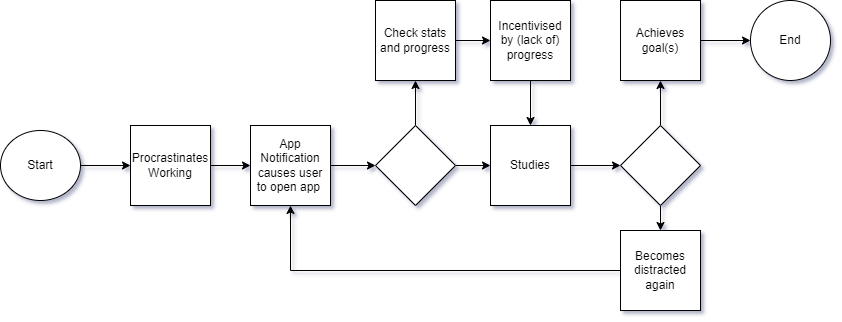

The diagram above was exported from draw.io. Its source (the exported page's mxGraphModel, read from the mxfile embedded in the PNG):
<mxGraphModel dx="1122" dy="604" grid="1" gridSize="10" guides="1" tooltips="1" connect="1" arrows="1" fold="1" page="1" pageScale="1" pageWidth="850" pageHeight="1100" background="#ffffff" math="0" shadow="1">
  <root>
    <mxCell id="0" />
    <mxCell id="1" parent="0" />
    <mxCell id="7-ozCGSxR9t4-TRtbX0B-12" value="" style="edgeStyle=orthogonalEdgeStyle;rounded=0;orthogonalLoop=1;jettySize=auto;html=1;" edge="1" parent="1" source="7-ozCGSxR9t4-TRtbX0B-1" target="7-ozCGSxR9t4-TRtbX0B-2">
      <mxGeometry relative="1" as="geometry" />
    </mxCell>
    <mxCell id="7-ozCGSxR9t4-TRtbX0B-1" value="Start" style="ellipse;whiteSpace=wrap;html=1;" vertex="1" parent="1">
      <mxGeometry x="10" y="240" width="80" height="70" as="geometry" />
    </mxCell>
    <mxCell id="7-ozCGSxR9t4-TRtbX0B-13" value="" style="edgeStyle=orthogonalEdgeStyle;rounded=0;orthogonalLoop=1;jettySize=auto;html=1;" edge="1" parent="1" source="7-ozCGSxR9t4-TRtbX0B-2" target="7-ozCGSxR9t4-TRtbX0B-3">
      <mxGeometry relative="1" as="geometry" />
    </mxCell>
    <mxCell id="7-ozCGSxR9t4-TRtbX0B-2" value="Procrastinates Working" style="whiteSpace=wrap;html=1;aspect=fixed;" vertex="1" parent="1">
      <mxGeometry x="140" y="235" width="80" height="80" as="geometry" />
    </mxCell>
    <mxCell id="7-ozCGSxR9t4-TRtbX0B-14" value="" style="edgeStyle=orthogonalEdgeStyle;rounded=0;orthogonalLoop=1;jettySize=auto;html=1;" edge="1" parent="1" source="7-ozCGSxR9t4-TRtbX0B-3" target="7-ozCGSxR9t4-TRtbX0B-5">
      <mxGeometry relative="1" as="geometry" />
    </mxCell>
    <mxCell id="7-ozCGSxR9t4-TRtbX0B-3" value="App Notification causes user to open app&amp;nbsp;" style="whiteSpace=wrap;html=1;aspect=fixed;" vertex="1" parent="1">
      <mxGeometry x="260" y="235" width="80" height="80" as="geometry" />
    </mxCell>
    <mxCell id="7-ozCGSxR9t4-TRtbX0B-15" value="" style="edgeStyle=orthogonalEdgeStyle;rounded=0;orthogonalLoop=1;jettySize=auto;html=1;" edge="1" parent="1" source="7-ozCGSxR9t4-TRtbX0B-5" target="7-ozCGSxR9t4-TRtbX0B-7">
      <mxGeometry relative="1" as="geometry" />
    </mxCell>
    <mxCell id="7-ozCGSxR9t4-TRtbX0B-16" value="" style="edgeStyle=orthogonalEdgeStyle;rounded=0;orthogonalLoop=1;jettySize=auto;html=1;" edge="1" parent="1" source="7-ozCGSxR9t4-TRtbX0B-5" target="7-ozCGSxR9t4-TRtbX0B-6">
      <mxGeometry relative="1" as="geometry" />
    </mxCell>
    <mxCell id="7-ozCGSxR9t4-TRtbX0B-5" value="" style="rhombus;whiteSpace=wrap;html=1;" vertex="1" parent="1">
      <mxGeometry x="385" y="235" width="80" height="80" as="geometry" />
    </mxCell>
    <mxCell id="7-ozCGSxR9t4-TRtbX0B-23" value="" style="edgeStyle=orthogonalEdgeStyle;rounded=0;orthogonalLoop=1;jettySize=auto;html=1;" edge="1" parent="1" source="7-ozCGSxR9t4-TRtbX0B-6" target="7-ozCGSxR9t4-TRtbX0B-19">
      <mxGeometry relative="1" as="geometry" />
    </mxCell>
    <mxCell id="7-ozCGSxR9t4-TRtbX0B-6" value="Studies" style="whiteSpace=wrap;html=1;aspect=fixed;" vertex="1" parent="1">
      <mxGeometry x="500" y="235" width="80" height="80" as="geometry" />
    </mxCell>
    <mxCell id="7-ozCGSxR9t4-TRtbX0B-17" value="" style="edgeStyle=orthogonalEdgeStyle;rounded=0;orthogonalLoop=1;jettySize=auto;html=1;" edge="1" parent="1" source="7-ozCGSxR9t4-TRtbX0B-7" target="7-ozCGSxR9t4-TRtbX0B-8">
      <mxGeometry relative="1" as="geometry" />
    </mxCell>
    <mxCell id="7-ozCGSxR9t4-TRtbX0B-7" value="Check stats and progress" style="whiteSpace=wrap;html=1;aspect=fixed;" vertex="1" parent="1">
      <mxGeometry x="385" y="110" width="80" height="80" as="geometry" />
    </mxCell>
    <mxCell id="7-ozCGSxR9t4-TRtbX0B-18" value="" style="edgeStyle=orthogonalEdgeStyle;rounded=0;orthogonalLoop=1;jettySize=auto;html=1;" edge="1" parent="1" source="7-ozCGSxR9t4-TRtbX0B-8" target="7-ozCGSxR9t4-TRtbX0B-6">
      <mxGeometry relative="1" as="geometry" />
    </mxCell>
    <mxCell id="7-ozCGSxR9t4-TRtbX0B-8" value="Incentivised by (lack of) progress" style="whiteSpace=wrap;html=1;aspect=fixed;" vertex="1" parent="1">
      <mxGeometry x="500" y="110" width="80" height="80" as="geometry" />
    </mxCell>
    <mxCell id="7-ozCGSxR9t4-TRtbX0B-27" style="edgeStyle=orthogonalEdgeStyle;rounded=0;orthogonalLoop=1;jettySize=auto;html=1;exitX=0;exitY=0.5;exitDx=0;exitDy=0;entryX=0.5;entryY=1;entryDx=0;entryDy=0;" edge="1" parent="1" source="7-ozCGSxR9t4-TRtbX0B-11" target="7-ozCGSxR9t4-TRtbX0B-3">
      <mxGeometry relative="1" as="geometry" />
    </mxCell>
    <mxCell id="7-ozCGSxR9t4-TRtbX0B-11" value="Becomes distracted again" style="whiteSpace=wrap;html=1;aspect=fixed;" vertex="1" parent="1">
      <mxGeometry x="630" y="340" width="80" height="80" as="geometry" />
    </mxCell>
    <mxCell id="7-ozCGSxR9t4-TRtbX0B-24" value="" style="edgeStyle=orthogonalEdgeStyle;rounded=0;orthogonalLoop=1;jettySize=auto;html=1;" edge="1" parent="1" source="7-ozCGSxR9t4-TRtbX0B-19" target="7-ozCGSxR9t4-TRtbX0B-20">
      <mxGeometry relative="1" as="geometry" />
    </mxCell>
    <mxCell id="7-ozCGSxR9t4-TRtbX0B-26" style="edgeStyle=orthogonalEdgeStyle;rounded=0;orthogonalLoop=1;jettySize=auto;html=1;exitX=0.5;exitY=1;exitDx=0;exitDy=0;entryX=0.5;entryY=0;entryDx=0;entryDy=0;" edge="1" parent="1" source="7-ozCGSxR9t4-TRtbX0B-19" target="7-ozCGSxR9t4-TRtbX0B-11">
      <mxGeometry relative="1" as="geometry" />
    </mxCell>
    <mxCell id="7-ozCGSxR9t4-TRtbX0B-19" value="" style="rhombus;whiteSpace=wrap;html=1;" vertex="1" parent="1">
      <mxGeometry x="630" y="235" width="80" height="80" as="geometry" />
    </mxCell>
    <mxCell id="7-ozCGSxR9t4-TRtbX0B-25" value="" style="edgeStyle=orthogonalEdgeStyle;rounded=0;orthogonalLoop=1;jettySize=auto;html=1;" edge="1" parent="1" source="7-ozCGSxR9t4-TRtbX0B-20" target="7-ozCGSxR9t4-TRtbX0B-22">
      <mxGeometry relative="1" as="geometry" />
    </mxCell>
    <mxCell id="7-ozCGSxR9t4-TRtbX0B-20" value="Achieves goal(s)" style="whiteSpace=wrap;html=1;aspect=fixed;" vertex="1" parent="1">
      <mxGeometry x="630" y="110" width="80" height="80" as="geometry" />
    </mxCell>
    <mxCell id="7-ozCGSxR9t4-TRtbX0B-22" value="End" style="ellipse;whiteSpace=wrap;html=1;aspect=fixed;" vertex="1" parent="1">
      <mxGeometry x="760" y="110" width="80" height="80" as="geometry" />
    </mxCell>
  </root>
</mxGraphModel>